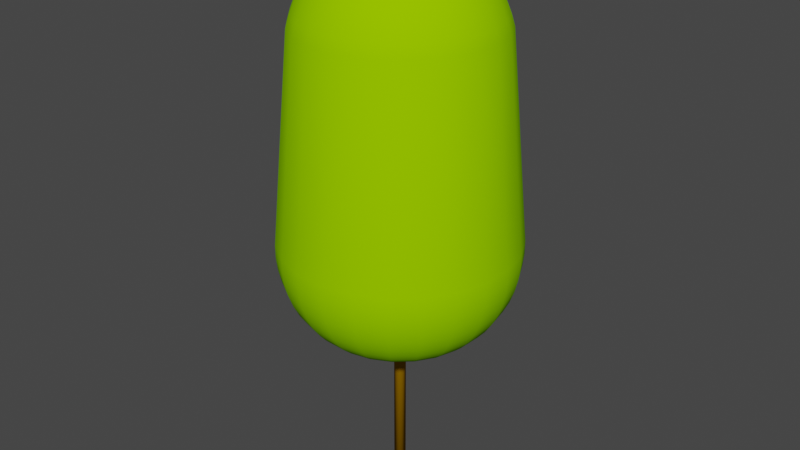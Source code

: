 # Source: HPS14m.blend  (saved by Blender 4.0.36; exported with 4.5.12 LTS)
import bpy
from mathutils import Matrix  # noqa: F401  (used for matrix-valued properties, if any)

bpy.ops.wm.read_factory_settings(use_empty=True)
scene = bpy.context.scene
scene.name = 'Scene'

# ---- collections
col_collection = bpy.data.collections.new('Collection'); scene.collection.children.link(col_collection)

# ---- materials (node trees are filled in below, after node groups)
mat_canopy = bpy.data.materials.new('Canopy')
mat_canopy.use_transparent_shadow = False
mat_canopy.diffuse_color = (0.2941, 0.6863, 0.0, 1.0)
mat_canopy.roughness = 1.0
mat_trunk = bpy.data.materials.new('Trunk')
mat_trunk.use_transparent_shadow = False
mat_trunk.diffuse_color = (0.3922, 0.1961, 0.0, 1.0)
mat_trunk.roughness = 1.0

# ---- material node trees
mat_canopy.use_nodes = True; mat_canopy.node_tree.nodes.clear()
_N = mat_canopy.node_tree.nodes; _L = mat_canopy.node_tree.links
n0 = _N.new('ShaderNodeBsdfPrincipled'); n0.name = 'Principled BSDF'; n0.location = (0, 300)
n0.inputs[0].default_value = (0.2941, 0.6863, 0.0, 1.0)
n0.inputs[2].default_value = 1.0
n0.inputs[3].default_value = 1.45
n0.inputs[13].default_value = 0.0
n1 = _N.new('ShaderNodeOutputMaterial'); n1.name = 'Material Output'; n1.location = (280, 300)
_L.new(n0.outputs[0], n1.inputs[0])
n1.is_active_output = True
mat_trunk.use_nodes = True; mat_trunk.node_tree.nodes.clear()
_N = mat_trunk.node_tree.nodes; _L = mat_trunk.node_tree.links
n0 = _N.new('ShaderNodeBsdfPrincipled'); n0.name = 'Principled BSDF'; n0.location = (0, 300)
n0.inputs[0].default_value = (0.3922, 0.1961, 0.0, 1.0)
n0.inputs[2].default_value = 1.0
n0.inputs[3].default_value = 1.45
n0.inputs[13].default_value = 0.0
n1 = _N.new('ShaderNodeOutputMaterial'); n1.name = 'Material Output'; n1.location = (280, 300)
_L.new(n0.outputs[0], n1.inputs[0])
n1.is_active_output = True

# ---- world
world_world = bpy.data.worlds.new('World'); scene.world = world_world
world_world.use_nodes = True; world_world.node_tree.nodes.clear()
_N = world_world.node_tree.nodes; _L = world_world.node_tree.links
n0 = _N.new('ShaderNodeOutputWorld'); n0.name = 'World Output'; n0.location = (300, 300)
n1 = _N.new('ShaderNodeBackground'); n1.name = 'Background'; n1.location = (10, 300)
n1.inputs[0].default_value = (0.05088, 0.05088, 0.05088, 1.0)
_L.new(n1.outputs[0], n0.inputs[0])
n0.is_active_output = True
world_world.color = (0.05088, 0.05088, 0.05088)
world_world.use_sun_shadow = False
world_world.sun_shadow_jitter_overblur = 0.0

# ---- meshes
me_hps14m = bpy.data.meshes.new('HPS14m')
me_hps14m.from_pydata([(-2.192, 1.873, 5.734), (-2.602, 1.242, 5.734), (-2.107, 1.801, 5.426), (-2.501, 1.194, 5.426), (-2.249, 1.922, 6.055), (-2.67, 1.274, 6.055), (-1.997, 1.707, 5.138), (-2.37, 1.132, 5.138), (-1.862, 1.592, 4.874), (-2.211, 1.055, 4.874), (-1.707, 1.459, 4.639), (-2.026, 0.9671, 4.639), (-1.532, 1.309, 4.436), (-1.818, 0.868, 4.436), (-1.341, 1.146, 4.27), (-1.592, 0.7598, 4.27), (-1.137, 0.9718, 4.142), (-1.35, 0.6444, 4.142), (-0.9241, 0.7898, 4.056), (-1.097, 0.5237, 4.056), (-0.7055, 0.6029, 4.012), (-0.8375, 0.3998, 4.012), (-0.5874, 0.502, 4.0), (-0.6973, 0.3329, 4.0), (-1.675, 2.439, 6.055), (-1.632, 2.377, 5.734), (-1.696, 2.47, 6.385), (-2.278, 1.947, 6.385), (-1.697, 2.47, 6.717), (-2.278, 1.947, 6.717), (-1.422, 2.07, 11.96), (-1.909, 1.632, 11.96), (-0.8376, 2.368, 11.96), (-0.9995, 2.825, 6.717), (-1.374, 2.0, 12.24), (-1.844, 1.576, 12.24), (-1.31, 1.908, 12.52), (-1.759, 1.504, 12.52), (-1.233, 1.795, 12.78), (-1.655, 1.415, 12.78), (-1.534, 1.311, 13.02), (-1.142, 1.663, 13.02), (-1.569, 2.285, 5.426), (-1.487, 2.165, 5.138), (-1.387, 2.02, 4.874), (-1.271, 1.851, 4.639), (-1.141, 1.661, 4.436), (-0.9985, 1.454, 4.27), (-0.8468, 1.233, 4.142), (-0.6882, 1.002, 4.056), (-0.5254, 0.765, 4.012), (-0.4374, 0.6369, 4.0), (-1.039, 1.513, 13.24), (-1.056, 1.538, 13.2), (-1.418, 1.212, 13.2), (-1.395, 1.192, 13.24), (-1.82, 0.8691, 13.02), (-1.684, 0.8037, 13.2), (-1.656, 0.7906, 13.24), (-0.9248, 1.347, 13.43), (-1.242, 1.061, 13.43), (-0.8009, 1.166, 13.6), (-1.075, 0.9191, 13.6), (-0.855, 1.245, 13.53), (-0.912, 1.328, 13.45), (-1.225, 1.047, 13.45), (-1.148, 0.9813, 13.53), (-0.6687, 0.9736, 13.74), (-0.8979, 0.7674, 13.74), (-0.5297, 0.7713, 13.85), (-0.7113, 0.6079, 13.85), (-0.3856, 0.5615, 13.93), (-0.5178, 0.4425, 13.93), (-0.238, 0.3466, 13.98), (-0.3196, 0.2732, 13.98), (-0.2136, 0.311, 13.99), (-0.08874, 0.1292, 14.0), (-0.2868, 0.2451, 13.99), (-0.1192, 0.1018, 14.0), (-0.1402, 0.3964, 13.98), (-0.2271, 0.6421, 13.93), (-0.312, 0.8821, 13.85), (-0.3939, 1.114, 13.74), (-0.4718, 1.334, 13.6), (-0.1258, 0.3557, 13.99), (-0.05227, 0.1478, 14.0), (-0.5037, 1.424, 13.53), (-0.5372, 1.519, 13.45), (-0.5448, 1.54, 13.43), (-0.612, 1.73, 13.24), (-0.6727, 1.902, 13.02), (-0.7262, 2.053, 12.78), (-0.7719, 2.182, 12.52), (-0.8091, 2.287, 12.24), (-0.9993, 2.825, 6.385), (-0.9866, 2.789, 6.055), (-0.9615, 2.718, 5.734), (-0.9244, 2.613, 5.426), (-0.876, 2.476, 5.138), (-0.8171, 2.31, 4.874), (-0.7487, 2.116, 4.639), (-0.6719, 1.899, 4.436), (-0.5882, 1.663, 4.27), (-0.4988, 1.41, 4.142), (-0.4054, 1.146, 4.056), (-0.3095, 0.8749, 4.012), (-0.2577, 0.7284, 4.0), (-0.6222, 1.759, 13.2), (-0.03285, 0.4192, 13.98), (-0.05321, 0.679, 13.93), (-0.0731, 0.9328, 13.85), (-0.09228, 1.178, 13.74), (-0.1105, 1.41, 13.6), (-0.02948, 0.3762, 13.99), (-0.01225, 0.1563, 14.0), (-0.118, 1.506, 13.53), (-0.1259, 1.606, 13.45), (-0.1276, 1.629, 13.43), (-0.1434, 1.83, 13.24), (-0.1576, 2.011, 13.02), (-0.1701, 2.171, 12.78), (-0.1808, 2.307, 12.52), (-0.1896, 2.419, 12.24), (-0.1962, 2.504, 11.96), (-0.2341, 2.988, 6.717), (-0.2341, 2.987, 6.385), (-0.2311, 2.949, 6.055), (-0.2252, 2.874, 5.734), (-0.2165, 2.763, 5.426), (-0.2052, 2.619, 5.138), (-2.704, 1.291, 6.385), (0.08874, -0.1292, 14.0), (0.05227, -0.1478, 14.0), (0.1192, -0.1018, 14.0), (0.1414, -0.06753, 14.0), (0.1541, -0.02862, 14.0), (0.1563, 0.01225, 14.0), (0.1478, 0.05227, 14.0), (0.1292, 0.08874, 14.0), (0.1018, 0.1192, 14.0), (0.06753, 0.1414, 14.0), (0.02862, 0.1541, 14.0), (-0.1414, 0.06753, 14.0), (-0.1541, 0.02862, 14.0), (-0.1563, -0.01225, 14.0), (-0.1478, -0.05227, 14.0), (-0.1292, -0.08874, 14.0), (-0.1018, -0.1192, 14.0), (-0.06753, -0.1414, 14.0), (-0.02862, -0.1541, 14.0), (0.01225, -0.1563, 14.0), (0.371, -0.06889, 13.99), (0.4134, -0.07676, 13.98), (0.4192, 0.03285, 13.98), (0.3762, 0.02948, 13.99), (0.2136, -0.311, 13.99), (0.238, -0.3466, 13.98), (0.3196, -0.2732, 13.98), (0.2868, -0.2451, 13.99), (0.3794, -0.1811, 13.98), (0.3405, -0.1626, 13.99), (0.3964, 0.1402, 13.98), (0.3557, 0.1258, 13.99), (0.3466, 0.238, 13.98), (0.311, 0.2136, 13.99), (-0.3762, -0.02948, 13.99), (-0.4192, -0.03285, 13.98), (-0.3964, -0.1402, 13.98), (-0.3557, -0.1258, 13.99), (-0.3466, -0.238, 13.98), (-0.311, -0.2136, 13.99), (-0.2732, -0.3196, 13.98), (-0.2451, -0.2868, 13.99), (-0.1811, -0.3794, 13.98), (-0.1626, -0.3405, 13.99), (0.1411, 0.7597, 4.0), (0.3329, 0.6973, 4.0), (0.502, 0.5874, 4.0), (0.6369, 0.4374, 4.0), (0.7284, 0.2577, 4.0), (0.7703, 0.06036, 4.0), (0.7597, -0.1411, 4.0), (0.6973, -0.3329, 4.0), (0.5874, -0.502, 4.0), (0.4374, -0.6369, 4.0), (0.2577, -0.7284, 4.0), (0.06036, -0.7703, 4.0), (-0.1411, -0.7597, 4.0), (-0.3329, -0.6973, 4.0), (-0.502, -0.5874, 4.0), (-0.6369, -0.4374, 4.0), (-0.7284, -0.2577, 4.0), (-0.7703, -0.06036, 4.0), (-0.7597, 0.1411, 4.0), (-0.06036, 0.7703, 4.0), (0.1694, 0.9124, 4.012), (-0.0725, 0.9252, 4.012), (0.2219, 1.195, 4.056), (-0.09497, 1.212, 4.056), (0.2731, 1.471, 4.142), (-0.1169, 1.491, 4.142), (0.322, 1.734, 4.27), (-0.1378, 1.758, 4.27), (-0.07676, -0.4134, 13.98), (-0.06889, -0.371, 13.99), (0.03285, -0.4192, 13.98), (0.02948, -0.3762, 13.99), (-0.9252, -0.0725, 4.012), (-0.9124, 0.1694, 4.012), (0.1626, 0.3405, 13.99), (0.1811, 0.3794, 13.98), (0.07676, 0.4134, 13.98), (0.06889, 0.371, 13.99), (0.2934, 0.6147, 13.93), (0.1243, 0.6697, 13.93), (0.4031, 0.8444, 13.85), (0.1708, 0.9199, 13.85), (0.5088, 1.066, 13.74), (0.2156, 1.161, 13.74), (0.6095, 1.277, 13.6), (0.2583, 1.391, 13.6), (0.6507, 1.363, 13.53), (0.694, 1.454, 13.45), (0.7037, 1.474, 13.43), (0.2982, 1.606, 13.43), (0.2941, 1.584, 13.45), (0.2757, 1.485, 13.53), (0.7906, 1.656, 13.24), (0.335, 1.804, 13.24), (1.047, 1.225, 13.45), (0.9813, 1.148, 13.53), (1.061, 1.242, 13.43), (0.9191, 1.075, 13.6), (1.328, 0.912, 13.45), (1.245, 0.855, 13.53), (1.347, 0.9248, 13.43), (1.166, 0.8009, 13.6), (1.334, 0.4718, 13.6), (1.424, 0.5037, 13.53), (1.519, 0.5372, 13.45), (1.54, 0.5448, 13.43), (1.606, 0.1259, 13.45), (1.506, 0.118, 13.53), (1.629, 0.1276, 13.43), (1.41, 0.1105, 13.6), (1.584, -0.2941, 13.45), (1.485, -0.2757, 13.53), (1.606, -0.2982, 13.43), (1.391, -0.2583, 13.6), (1.454, -0.694, 13.45), (1.363, -0.6507, 13.53), (1.474, -0.7037, 13.43), (1.277, -0.6095, 13.6), (1.225, -1.047, 13.45), (1.148, -0.9813, 13.53), (1.242, -1.061, 13.43), (1.075, -0.9191, 13.6), (0.912, -1.328, 13.45), (0.855, -1.245, 13.53), (0.9248, -1.347, 13.43), (0.8009, -1.166, 13.6), (0.8037, 1.684, 13.2), (0.8691, 1.82, 13.02), (0.3683, 1.983, 13.02), (0.3406, 1.834, 13.2), (0.9382, 1.965, 12.78), (0.3976, 2.141, 12.78), (0.9971, 2.089, 12.52), (0.4226, 2.276, 12.52), (1.045, 2.19, 12.24), (0.443, 2.385, 12.24), (1.082, 2.267, 11.96), (0.4585, 2.469, 11.96), (1.291, 2.705, 6.717), (0.5471, 2.947, 6.717), (1.291, 2.704, 6.385), (0.5471, 2.946, 6.385), (1.274, 2.67, 6.055), (0.5401, 2.909, 6.055), (-0.1458, 1.86, 13.2), (1.192, 1.395, 13.24), (1.212, 1.418, 13.2), (1.311, 1.534, 13.02), (1.513, 1.039, 13.24), (1.538, 1.056, 13.2), (1.663, 1.142, 13.02), (1.759, 0.6222, 13.2), (1.73, 0.612, 13.24), (1.902, 0.6727, 13.02), (1.83, 0.1434, 13.24), (1.86, 0.1458, 13.2), (2.011, 0.1576, 13.02), (1.804, -0.335, 13.24), (1.834, -0.3406, 13.2), (1.983, -0.3683, 13.02), (1.656, -0.7906, 13.24), (1.684, -0.8037, 13.2), (1.82, -0.8691, 13.02), (1.395, -1.192, 13.24), (1.418, -1.212, 13.2), (1.534, -1.311, 13.02), (1.039, -1.513, 13.24), (1.056, -1.538, 13.2), (1.142, -1.663, 13.02), (0.2451, 0.2868, 13.99), (0.2732, 0.3196, 13.98), (-0.371, 0.06889, 13.99), (-0.4134, 0.07676, 13.98), (-0.679, -0.05321, 13.93), (-0.6697, 0.1243, 13.93), (-0.9328, -0.0731, 13.85), (-0.9199, 0.1708, 13.85), (-1.178, -0.09228, 13.74), (-1.161, 0.2156, 13.74), (-1.41, -0.1105, 13.6), (-1.391, 0.2583, 13.6), (-1.485, 0.2757, 13.53), (-1.584, 0.2941, 13.45), (-1.606, 0.2982, 13.43), (-1.629, -0.1276, 13.43), (-1.606, -0.1259, 13.45), (-1.506, -0.118, 13.53), (-1.54, -0.5448, 13.43), (-1.519, -0.5372, 13.45), (-1.424, -0.5037, 13.53), (-1.334, -0.4718, 13.6), (-1.347, -0.9248, 13.43), (-1.328, -0.912, 13.45), (-1.245, -0.855, 13.53), (-1.166, -0.8009, 13.6), (-1.061, -1.242, 13.43), (-1.047, -1.225, 13.45), (-0.9813, -1.148, 13.53), (-0.9191, -1.075, 13.6), (-0.7037, -1.474, 13.43), (-0.694, -1.454, 13.45), (-0.6507, -1.363, 13.53), (-0.6095, -1.277, 13.6), (-0.2982, -1.606, 13.43), (-0.2941, -1.584, 13.45), (-0.2757, -1.485, 13.53), (-0.2583, -1.391, 13.6), (0.1276, -1.629, 13.43), (0.1259, -1.606, 13.45), (0.118, -1.506, 13.53), (0.1105, -1.41, 13.6), (-1.83, -0.1434, 13.24), (-1.804, 0.335, 13.24), (-1.86, -0.1458, 13.2), (-1.834, 0.3406, 13.2), (-1.983, 0.3683, 13.02), (-2.011, -0.1576, 13.02), (-2.171, -0.1701, 12.78), (-2.141, 0.3976, 12.78), (-1.73, -0.612, 13.24), (-1.902, -0.6727, 13.02), (-1.759, -0.6222, 13.2), (-1.513, -1.039, 13.24), (-1.663, -1.142, 13.02), (-1.538, -1.056, 13.2), (-1.192, -1.395, 13.24), (-1.311, -1.534, 13.02), (-1.212, -1.418, 13.2), (-0.7906, -1.656, 13.24), (-0.8691, -1.82, 13.02), (-0.8037, -1.684, 13.2), (-0.335, -1.804, 13.24), (-0.3683, -1.983, 13.02), (-0.3406, -1.834, 13.2), (0.1434, -1.83, 13.24), (0.1576, -2.011, 13.02), (0.1458, -1.86, 13.2), (-0.8444, 0.4031, 13.85), (-1.066, 0.5088, 13.74), (-1.212, -0.09497, 4.056), (-1.195, 0.2219, 4.056), (-1.491, -0.1169, 4.142), (-1.471, 0.2731, 4.142), (-1.758, -0.1378, 4.27), (-1.734, 0.322, 4.27), (-2.009, -0.1574, 4.436), (-1.981, 0.3678, 4.436), (-2.238, -0.1754, 4.639), (-2.207, 0.4098, 4.639), (-2.443, -0.1914, 4.874), (-2.409, 0.4473, 4.874), (-2.619, -0.2052, 5.138), (-2.583, 0.4795, 5.138), (-2.763, -0.2165, 5.426), (-2.725, 0.506, 5.426), (-2.874, -0.2252, 5.734), (-2.835, 0.5263, 5.734), (-2.949, -0.2311, 6.055), (-2.909, 0.5401, 6.055), (-2.987, -0.2341, 6.385), (-2.946, 0.5471, 6.385), (-2.988, -0.2341, 6.717), (-2.947, 0.5471, 6.717), (-2.504, -0.1962, 11.96), (-2.469, 0.4585, 11.96), (-2.419, -0.1896, 12.24), (-2.385, 0.443, 12.24), (-2.307, -0.1808, 12.52), (-2.276, 0.4226, 12.52), (-0.3794, 0.1811, 13.98), (-0.6147, 0.2934, 13.93), (-1.277, 0.6095, 13.6), (-2.705, 1.291, 6.717), (-0.3405, 0.1626, 13.99), (-1.363, 0.6507, 13.53), (-1.454, 0.694, 13.45), (-1.474, 0.7037, 13.43), (-1.965, 0.9382, 12.78), (-2.089, 0.9971, 12.52), (-2.19, 1.045, 12.24), (-2.267, 1.082, 11.96), (0.5263, 2.835, 5.734), (0.506, 2.725, 5.426), (0.0725, -0.9252, 4.012), (0.3095, -0.8749, 4.012), (0.09497, -1.212, 4.056), (0.4054, -1.146, 4.056), (0.1169, -1.491, 4.142), (0.4988, -1.41, 4.142), (0.1378, -1.758, 4.27), (0.5882, -1.663, 4.27), (0.1574, -2.009, 4.436), (0.6719, -1.899, 4.436), (0.1754, -2.238, 4.639), (0.7487, -2.116, 4.639), (0.1914, -2.443, 4.874), (0.8171, -2.31, 4.874), (0.2052, -2.619, 5.138), (0.876, -2.476, 5.138), (0.2165, -2.763, 5.426), (0.9244, -2.613, 5.426), (0.2252, -2.874, 5.734), (0.9615, -2.718, 5.734), (0.2311, -2.949, 6.055), (0.9866, -2.789, 6.055), (0.2341, -2.987, 6.385), (0.9993, -2.825, 6.385), (0.2341, -2.988, 6.717), (0.9995, -2.825, 6.717), (0.1962, -2.504, 11.96), (0.8376, -2.368, 11.96), (0.1896, -2.419, 12.24), (0.8091, -2.287, 12.24), (0.1808, -2.307, 12.52), (0.7719, -2.182, 12.52), (0.1701, -2.171, 12.78), (0.7262, -2.053, 12.78), (0.6727, -1.902, 13.02), (-0.1243, -0.6697, 13.93), (0.05321, -0.679, 13.93), (-0.1708, -0.9199, 13.85), (0.0731, -0.9328, 13.85), (-0.2156, -1.161, 13.74), (0.09228, -1.178, 13.74), (-0.3976, -2.141, 12.78), (-0.4226, -2.276, 12.52), (-0.443, -2.385, 12.24), (-0.4585, -2.469, 11.96), (-0.5471, -2.947, 6.717), (-0.5471, -2.946, 6.385), (-0.5401, -2.909, 6.055), (-0.5263, -2.835, 5.734), (-0.506, -2.725, 5.426), (-0.4795, -2.583, 5.138), (-0.4473, -2.409, 4.874), (-0.4098, -2.207, 4.639), (-0.3678, -1.981, 4.436), (-0.322, -1.734, 4.27), (-0.2731, -1.471, 4.142), (-0.2219, -1.195, 4.056), (-0.1694, -0.9124, 4.012), (-0.2934, -0.6147, 13.93), (-0.4031, -0.8444, 13.85), (-0.5088, -1.066, 13.74), (-0.9382, -1.965, 12.78), (-0.9971, -2.089, 12.52), (-1.045, -2.19, 12.24), (-1.082, -2.267, 11.96), (-1.291, -2.705, 6.717), (-1.291, -2.704, 6.385), (-1.274, -2.67, 6.055), (-1.242, -2.602, 5.734), (-1.194, -2.501, 5.426), (-1.132, -2.37, 5.138), (-1.055, -2.211, 4.874), (-0.9671, -2.026, 4.639), (-0.868, -1.818, 4.436), (-0.7598, -1.592, 4.27), (-0.6444, -1.35, 4.142), (-0.5237, -1.097, 4.056), (-0.1914, 2.443, 4.874), (-0.1754, 2.238, 4.639), (-0.1574, 2.009, 4.436), (0.612, -1.73, 13.24), (0.6222, -1.759, 13.2), (0.7598, 1.592, 4.27), (0.6444, 1.35, 4.142), (0.868, 1.818, 4.436), (0.3678, 1.981, 4.436), (0.9671, 2.026, 4.639), (0.4098, 2.207, 4.639), (1.055, 2.211, 4.874), (0.4473, 2.409, 4.874), (0.5237, 1.097, 4.056), (0.3998, 0.8375, 4.012), (0.5448, -1.54, 13.43), (0.3939, -1.114, 13.74), (0.4718, -1.334, 13.6), (0.312, -0.8821, 13.85), (0.2271, -0.6421, 13.93), (0.1402, -0.3964, 13.98), (0.5254, -0.765, 4.012), (0.6882, -1.002, 4.056), (0.8468, -1.233, 4.142), (0.9985, -1.454, 4.27), (1.141, -1.661, 4.436), (1.271, -1.851, 4.639), (1.387, -2.02, 4.874), (1.487, -2.165, 5.138), (1.569, -2.285, 5.426), (1.632, -2.377, 5.734), (1.675, -2.439, 6.055), (1.696, -2.47, 6.385), (1.697, -2.47, 6.717), (1.422, -2.07, 11.96), (1.374, -2.0, 12.24), (1.31, -1.908, 12.52), (1.233, -1.795, 12.78), (0.6687, -0.9736, 13.74), (0.5297, -0.7713, 13.85), (0.3856, -0.5615, 13.93), (0.7055, -0.6029, 4.012), (0.9241, -0.7898, 4.056), (1.137, -0.9718, 4.142), (1.341, -1.146, 4.27), (1.532, -1.309, 4.436), (1.707, -1.459, 4.639), (1.862, -1.592, 4.874), (1.997, -1.707, 5.138), (2.107, -1.801, 5.426), (2.192, -1.873, 5.734), (2.249, -1.922, 6.055), (2.278, -1.947, 6.385), (2.278, -1.947, 6.717), (1.909, -1.632, 11.96), (1.844, -1.576, 12.24), (1.759, -1.504, 12.52), (1.655, -1.415, 12.78), (0.8979, -0.7674, 13.74), (0.7113, -0.6079, 13.85), (0.5178, -0.4425, 13.93), (0.8375, -0.3998, 4.012), (1.097, -0.5237, 4.056), (1.35, -0.6444, 4.142), (1.592, -0.7598, 4.27), (1.818, -0.868, 4.436), (2.026, -0.9671, 4.639), (2.211, -1.055, 4.874), (2.37, -1.132, 5.138), (2.501, -1.194, 5.426), (2.602, -1.242, 5.734), (2.67, -1.274, 6.055), (2.704, -1.291, 6.385), (2.705, -1.291, 6.717), (2.267, -1.082, 11.96), (2.19, -1.045, 12.24), (1.965, -0.9382, 12.78), (2.089, -0.9971, 12.52), (1.066, -0.5088, 13.74), (0.8444, -0.4031, 13.85), (0.6147, -0.2934, 13.93), (0.9124, -0.1694, 4.012), (1.195, -0.2219, 4.056), (1.471, -0.2731, 4.142), (1.734, -0.322, 4.27), (1.981, -0.3678, 4.436), (2.207, -0.4098, 4.639), (2.409, -0.4473, 4.874), (2.583, -0.4795, 5.138), (2.725, -0.506, 5.426), (2.835, -0.5263, 5.734), (2.909, -0.5401, 6.055), (2.946, -0.5471, 6.385), (2.947, -0.5471, 6.717), (2.469, -0.4585, 11.96), (2.385, -0.443, 12.24), (2.276, -0.4226, 12.52), (2.141, -0.3976, 12.78), (1.161, -0.2156, 13.74), (0.9199, -0.1708, 13.85), (0.6697, -0.1243, 13.93), (0.9252, 0.0725, 4.012), (1.212, 0.09497, 4.056), (1.491, 0.1169, 4.142), (1.758, 0.1378, 4.27), (2.009, 0.1574, 4.436), (2.443, 0.1914, 4.874), (2.238, 0.1754, 4.639), (2.619, 0.2052, 5.138), (2.763, 0.2165, 5.426), (2.874, 0.2252, 5.734), (2.949, 0.2311, 6.055), (2.987, 0.2341, 6.385), (2.988, 0.2341, 6.717), (2.504, 0.1962, 11.96), (2.419, 0.1896, 12.24), (2.307, 0.1808, 12.52), (2.171, 0.1701, 12.78), (1.178, 0.09228, 13.74), (0.9328, 0.0731, 13.85), (0.679, 0.05321, 13.93), (0.8749, 0.3095, 4.012), (1.146, 0.4054, 4.056), (1.41, 0.4988, 4.142), (1.663, 0.5882, 4.27), (1.899, 0.6719, 4.436), (2.116, 0.7487, 4.639), (2.31, 0.8171, 4.874), (2.476, 0.876, 5.138), (2.789, 0.9866, 6.055), (2.718, 0.9615, 5.734), (2.825, 0.9995, 6.717), (2.825, 0.9993, 6.385), (2.287, 0.8091, 12.24), (2.368, 0.8376, 11.96), (2.053, 0.7262, 12.78), (2.182, 0.7719, 12.52), (1.114, 0.3939, 13.74), (0.8821, 0.312, 13.85), (0.6421, 0.2271, 13.93), (0.765, 0.5254, 4.012), (1.233, 0.8468, 4.142), (1.002, 0.6882, 4.056), (1.454, 0.9985, 4.27), (1.661, 1.141, 4.436), (1.851, 1.271, 4.639), (2.02, 1.387, 4.874), (2.165, 1.487, 5.138), (2.613, 0.9244, 5.426), (2.285, 1.569, 5.426), (2.377, 1.632, 5.734), (1.801, 2.107, 5.426), (1.707, 1.997, 5.138), (1.592, 1.862, 4.874), (1.459, 1.707, 4.639), (1.309, 1.532, 4.436), (1.146, 1.341, 4.27), (0.9718, 1.137, 4.142), (0.7898, 0.9241, 4.056), (0.6029, 0.7055, 4.012), (0.5615, 0.3856, 13.93), (0.7713, 0.5297, 13.85), (0.9736, 0.6687, 13.74), (1.795, 1.233, 12.78), (1.908, 1.31, 12.52), (1.415, 1.655, 12.78), (1.504, 1.759, 12.52), (2.0, 1.374, 12.24), (1.576, 1.844, 12.24), (2.07, 1.422, 11.96), (1.632, 1.909, 11.96), (2.47, 1.697, 6.717), (1.947, 2.278, 6.717), (2.47, 1.696, 6.385), (0.1258, -0.3557, 13.99), (0.5372, -1.519, 13.45), (0.5037, -1.424, 13.53), (0.7674, 0.8979, 13.74), (0.6079, 0.7113, 13.85), (0.4425, 0.5178, 13.93), (1.132, 2.37, 5.138), (1.194, 2.501, 5.426), (1.873, 2.192, 5.734), (1.242, 2.602, 5.734), (1.922, 2.249, 6.055), (1.947, 2.278, 6.385), (0.4795, 2.583, 5.138), (-0.8749, -0.3095, 4.012), (-1.146, -0.4054, 4.056), (-1.41, -0.4988, 4.142), (-1.663, -0.5882, 4.27), (-1.899, -0.6719, 4.436), (-2.116, -0.7487, 4.639), (-2.31, -0.8171, 4.874), (-2.476, -0.876, 5.138), (-2.613, -0.9244, 5.426), (-2.718, -0.9615, 5.734), (-2.789, -0.9866, 6.055), (-2.825, -0.9993, 6.385), (-2.825, -0.9995, 6.717), (-2.368, -0.8376, 11.96), (2.439, 1.675, 6.055), (-2.287, -0.8091, 12.24), (-2.182, -0.7719, 12.52), (-2.053, -0.7262, 12.78), (-1.114, -0.3939, 13.74), (-0.8821, -0.312, 13.85), (-0.6421, -0.2271, 13.93), (-0.765, -0.5254, 4.012), (-1.002, -0.6882, 4.056), (-1.233, -0.8468, 4.142), (-1.454, -0.9985, 4.27), (-1.661, -1.141, 4.436), (-1.851, -1.271, 4.639), (-2.02, -1.387, 4.874), (-2.165, -1.487, 5.138), (-2.285, -1.569, 5.426), (-2.377, -1.632, 5.734), (-2.439, -1.675, 6.055), (-2.47, -1.696, 6.385), (-2.47, -1.697, 6.717), (-2.07, -1.422, 11.96), (-2.0, -1.374, 12.24), (-1.908, -1.31, 12.52), (-1.795, -1.233, 12.78), (-0.9736, -0.6687, 13.74), (-0.7713, -0.5297, 13.85), (-0.5615, -0.3856, 13.93), (-0.6029, -0.7055, 4.012), (-0.7898, -0.9241, 4.056), (-0.9718, -1.137, 4.142), (-1.146, -1.341, 4.27), (-1.309, -1.532, 4.436), (-1.459, -1.707, 4.639), (-1.592, -1.862, 4.874), (-1.707, -1.997, 5.138), (-1.801, -2.107, 5.426), (-1.873, -2.192, 5.734), (-1.922, -2.249, 6.055), (-1.947, -2.278, 6.385), (-1.947, -2.278, 6.717), (-1.632, -1.909, 11.96), (-1.576, -1.844, 12.24), (-1.504, -1.759, 12.52), (-1.415, -1.655, 12.78), (-0.7674, -0.8979, 13.74), (-0.6079, -0.7113, 13.85), (-0.4425, -0.5178, 13.93), (-0.3998, -0.8375, 4.012), (-0.1475, 0.02738, 13.9), (-0.1354, 0.06462, 13.9), (-0.1489, 1.124e-08, 13.9), (-0.1495, -0.01172, 13.9), (-0.1414, -0.05002, 13.9), (-0.1236, -0.08492, 13.9), (-0.09746, -0.114, 13.9), (-0.06462, -0.1354, 13.9), (-0.02738, -0.1475, 13.9), (0.01172, -0.1495, 13.9), (0.05002, -0.1414, 13.9), (0.08492, -0.1236, 13.9), (0.114, -0.09746, 13.9), (0.1354, -0.06462, 13.9), (0.1475, -0.02738, 13.9), (0.1489, -1.124e-08, 13.9), (0.1495, 0.01172, 13.9), (0.1414, 0.05002, 13.9), (0.1236, 0.08492, 13.9), (0.09746, 0.114, 13.9), (0.06462, 0.1354, 13.9), (0.02738, 0.1475, 13.9), (-0.01172, 0.1495, 13.9), (-0.05002, 0.1414, 13.9), (-0.08492, 0.1236, 13.9), (-0.114, 0.09746, 13.9), (0.09746, 0.114, 0.0), (0.1236, 0.08492, 0.0), (-0.1489, 1.124e-08, 0.0), (-0.1495, -0.01172, 0.0), (-0.1475, 0.02738, 0.0), (-0.1354, 0.06462, 0.0), (-0.114, 0.09746, 0.0), (-0.08492, 0.1236, 0.0), (-0.05002, 0.1414, 0.0), (-0.01172, 0.1495, 0.0), (0.02738, 0.1475, 0.0), (0.06462, 0.1354, 0.0), (0.1414, 0.05002, 0.0), (0.1495, 0.01172, 0.0), (0.1489, -1.124e-08, 0.0), (0.1475, -0.02738, 0.0), (0.1354, -0.06462, 0.0), (0.114, -0.09746, 0.0), (0.08492, -0.1236, 0.0), (0.05002, -0.1414, 0.0), (0.01172, -0.1495, 0.0), (-0.02738, -0.1475, 0.0), (-0.06462, -0.1354, 0.0), (-0.09746, -0.114, 0.0), (-0.1236, -0.08492, 0.0), (-0.1414, -0.05002, 0.0)], [], [(0, 3, 1), (2, 3, 0), (4, 1, 5), (0, 1, 4), (2, 7, 3), (6, 7, 2), (6, 8, 9), (6, 9, 7), (11, 9, 8), (11, 8, 10), (13, 11, 10), (13, 10, 12), (15, 13, 12), (15, 12, 14), (17, 15, 14), (17, 14, 16), (19, 17, 16), (19, 16, 18), (21, 19, 18), (21, 18, 20), (23, 21, 20), (23, 20, 22), (4, 24, 25), (4, 25, 0), (27, 26, 24), (27, 24, 4), (27, 28, 26), (29, 28, 27), (30, 28, 29), (31, 30, 29), (30, 32, 33), (30, 33, 28), (31, 34, 30), (35, 34, 31), (35, 36, 34), (37, 36, 35), (37, 38, 36), (39, 38, 37), (39, 41, 38), (40, 41, 39), (0, 25, 42), (0, 42, 2), (2, 42, 43), (2, 43, 6), (6, 43, 44), (6, 44, 8), (8, 44, 45), (10, 8, 45), (10, 45, 46), (12, 10, 46), (12, 46, 47), (14, 12, 47), (14, 47, 48), (14, 48, 16), (16, 48, 49), (16, 49, 18), (18, 49, 50), (18, 50, 20), (20, 50, 51), (20, 51, 22), (54, 52, 53), (54, 55, 52), (40, 53, 41), (40, 54, 53), (40, 56, 57), (54, 57, 58), (54, 40, 57), (55, 54, 58), (55, 60, 59), (55, 59, 52), (66, 62, 61), (66, 61, 63), (65, 63, 64), (65, 64, 59), (65, 66, 63), (60, 65, 59), (62, 68, 67), (62, 67, 61), (68, 70, 69), (68, 69, 67), (70, 72, 71), (70, 71, 69), (72, 74, 73), (72, 73, 71), (77, 76, 75), (77, 78, 76), (73, 77, 75), (74, 77, 73), (80, 73, 79), (71, 73, 80), (81, 71, 80), (69, 71, 81), (82, 69, 81), (67, 69, 82), (83, 67, 82), (61, 67, 83), (84, 76, 85), (75, 76, 84), (79, 75, 84), (73, 75, 79), (61, 83, 86), (63, 86, 87), (63, 61, 86), (64, 63, 87), (59, 87, 88), (59, 64, 87), (89, 59, 88), (52, 59, 89), (91, 38, 41), (90, 91, 41), (92, 36, 38), (91, 92, 38), (36, 92, 93), (36, 93, 34), (34, 93, 32), (34, 32, 30), (28, 33, 94), (28, 94, 26), (24, 94, 95), (26, 94, 24), (25, 95, 96), (24, 95, 25), (42, 96, 97), (25, 96, 42), (97, 98, 43), (97, 43, 42), (98, 99, 44), (98, 44, 43), (99, 100, 45), (99, 45, 44), (46, 45, 100), (46, 100, 101), (47, 46, 101), (47, 101, 102), (48, 47, 102), (48, 102, 103), (49, 48, 103), (49, 103, 104), (50, 49, 104), (50, 104, 105), (51, 50, 105), (51, 105, 106), (90, 41, 53), (107, 90, 53), (89, 53, 52), (89, 107, 53), (80, 79, 108), (80, 108, 109), (81, 80, 109), (81, 109, 110), (82, 81, 110), (82, 110, 111), (83, 82, 111), (83, 111, 112), (84, 114, 113), (84, 113, 108), (84, 85, 114), (79, 84, 108), (83, 112, 115), (86, 83, 115), (87, 115, 116), (87, 86, 115), (88, 116, 117), (88, 87, 116), (89, 88, 117), (89, 117, 118), (119, 120, 91), (119, 91, 90), (120, 121, 92), (120, 92, 91), (121, 122, 93), (121, 93, 92), (122, 123, 32), (122, 32, 93), (123, 124, 33), (32, 123, 33), (33, 124, 125), (33, 125, 94), (95, 125, 126), (94, 125, 95), (127, 96, 95), (126, 127, 95), (128, 97, 96), (127, 128, 96), (129, 98, 97), (128, 129, 97), (27, 5, 130), (4, 5, 27), (134, 131, 133), (150, 132, 131), (150, 131, 134), (137, 135, 136), (146, 134, 135), (146, 147, 148), (146, 148, 149), (146, 149, 150), (146, 150, 134), (145, 146, 135), (141, 137, 138), (141, 138, 139), (141, 139, 140), (141, 135, 137), (143, 144, 145), (85, 141, 114), (78, 85, 76), (78, 142, 143), (78, 145, 135), (78, 135, 141), (78, 143, 145), (78, 141, 85), (151, 152, 153), (151, 153, 154), (136, 151, 154), (135, 151, 136), (158, 156, 157), (155, 156, 158), (133, 155, 158), (131, 155, 133), (158, 157, 159), (158, 159, 160), (133, 160, 134), (133, 158, 160), (160, 159, 152), (160, 152, 151), (135, 160, 151), (134, 160, 135), (153, 161, 162), (154, 153, 162), (136, 162, 137), (136, 154, 162), (162, 161, 163), (162, 163, 164), (138, 162, 164), (137, 162, 138), (168, 145, 144), (168, 144, 165), (167, 165, 166), (167, 168, 165), (168, 146, 145), (170, 146, 168), (167, 170, 168), (169, 170, 167), (170, 147, 146), (172, 147, 170), (169, 172, 170), (171, 172, 169), (171, 173, 174), (172, 171, 174), (147, 174, 148), (147, 172, 174), (179, 177, 178), (175, 176, 177), (180, 177, 179), (180, 175, 177), (106, 194, 175), (182, 180, 181), (22, 51, 106), (22, 106, 175), (184, 182, 183), (184, 22, 175), (184, 175, 180), (184, 180, 182), (193, 23, 22), (186, 184, 185), (191, 192, 193), (188, 186, 187), (190, 22, 184), (190, 184, 186), (190, 193, 22), (190, 191, 193), (190, 186, 188), (189, 190, 188), (194, 196, 195), (194, 195, 175), (196, 198, 197), (196, 197, 195), (198, 200, 199), (198, 199, 197), (200, 202, 201), (200, 201, 199), (173, 203, 204), (174, 173, 204), (149, 174, 204), (148, 174, 149), (203, 205, 206), (204, 203, 206), (149, 206, 150), (149, 204, 206), (192, 207, 208), (192, 208, 193), (209, 141, 140), (212, 141, 209), (211, 209, 210), (211, 212, 209), (214, 211, 210), (214, 210, 213), (216, 214, 213), (216, 213, 215), (218, 216, 215), (218, 215, 217), (220, 218, 217), (220, 217, 219), (226, 220, 219), (226, 219, 221), (225, 221, 222), (225, 222, 223), (225, 226, 221), (224, 225, 223), (228, 224, 223), (228, 223, 227), (219, 232, 230), (221, 219, 230), (222, 230, 229), (222, 229, 231), (222, 221, 230), (223, 222, 231), (235, 231, 229), (233, 235, 229), (234, 229, 230), (234, 233, 229), (236, 230, 232), (236, 234, 230), (240, 235, 233), (239, 240, 233), (238, 233, 234), (238, 234, 236), (238, 239, 233), (237, 238, 236), (243, 240, 239), (241, 239, 238), (241, 243, 239), (242, 238, 237), (242, 241, 238), (244, 242, 237), (245, 247, 243), (245, 243, 241), (246, 241, 242), (246, 245, 241), (248, 242, 244), (248, 246, 242), (249, 251, 247), (249, 247, 245), (249, 245, 246), (250, 246, 248), (250, 249, 246), (252, 250, 248), (253, 255, 251), (253, 251, 249), (254, 249, 250), (254, 253, 249), (256, 250, 252), (256, 254, 250), (259, 255, 253), (257, 259, 253), (254, 257, 253), (258, 257, 254), (256, 258, 254), (260, 258, 256), (261, 262, 263), (261, 263, 264), (261, 264, 228), (227, 261, 228), (262, 265, 266), (262, 266, 263), (265, 267, 268), (265, 268, 266), (269, 270, 268), (267, 269, 268), (272, 269, 271), (270, 269, 272), (271, 273, 274), (272, 271, 274), (276, 273, 275), (274, 273, 276), (276, 275, 277), (276, 277, 278), (264, 263, 119), (264, 119, 279), (264, 279, 118), (228, 264, 118), (282, 262, 261), (281, 261, 227), (281, 282, 261), (280, 281, 227), (284, 285, 282), (284, 282, 281), (283, 281, 280), (283, 284, 281), (283, 287, 286), (284, 283, 286), (285, 286, 288), (285, 284, 286), (287, 289, 290), (286, 290, 291), (286, 287, 290), (288, 286, 291), (290, 289, 292), (290, 292, 293), (291, 293, 294), (291, 290, 293), (293, 292, 295), (293, 295, 296), (293, 296, 297), (294, 293, 297), (296, 295, 298), (296, 298, 299), (297, 299, 300), (297, 296, 299), (299, 303, 300), (302, 299, 298), (302, 303, 299), (301, 302, 298), (140, 139, 304), (209, 140, 304), (210, 304, 305), (210, 209, 304), (165, 144, 143), (165, 143, 306), (166, 306, 307), (166, 165, 306), (309, 166, 307), (308, 166, 309), (310, 308, 309), (310, 309, 311), (310, 311, 313), (312, 310, 313), (312, 313, 315), (314, 312, 315), (314, 315, 316), (321, 316, 317), (321, 314, 316), (320, 321, 317), (319, 317, 318), (319, 320, 317), (324, 325, 314), (324, 314, 321), (323, 321, 320), (323, 324, 321), (322, 320, 319), (322, 323, 320), (329, 325, 324), (328, 329, 324), (327, 324, 323), (327, 323, 322), (327, 328, 324), (326, 327, 322), (328, 333, 329), (332, 333, 328), (327, 332, 328), (331, 327, 326), (331, 332, 327), (330, 331, 326), (331, 330, 334), (331, 334, 335), (332, 335, 336), (332, 336, 337), (332, 331, 335), (333, 332, 337), (335, 334, 338), (335, 338, 339), (336, 339, 340), (336, 340, 341), (336, 335, 339), (337, 336, 341), (338, 342, 343), (339, 338, 343), (340, 343, 344), (340, 339, 343), (341, 344, 345), (341, 340, 344), (319, 318, 347), (346, 319, 347), (350, 351, 348), (349, 348, 346), (349, 350, 348), (347, 349, 346), (353, 352, 351), (350, 353, 351), (348, 351, 355), (348, 355, 356), (346, 356, 354), (346, 348, 356), (355, 358, 359), (356, 359, 357), (356, 355, 359), (354, 356, 357), (360, 357, 359), (362, 360, 359), (358, 362, 359), (361, 362, 358), (363, 360, 362), (365, 363, 362), (364, 362, 361), (364, 365, 362), (366, 363, 365), (368, 366, 365), (367, 365, 364), (367, 368, 365), (369, 366, 368), (371, 369, 368), (370, 368, 367), (370, 371, 368), (311, 372, 373), (313, 311, 373), (207, 374, 375), (207, 375, 208), (376, 377, 375), (374, 376, 375), (378, 379, 377), (376, 378, 377), (378, 380, 381), (378, 381, 379), (380, 382, 383), (380, 383, 381), (385, 382, 384), (385, 383, 382), (387, 384, 386), (387, 385, 384), (389, 386, 388), (389, 387, 386), (391, 388, 390), (391, 389, 388), (393, 390, 392), (393, 391, 390), (393, 392, 394), (395, 393, 394), (395, 394, 396), (395, 396, 397), (398, 397, 396), (399, 397, 398), (399, 398, 400), (401, 399, 400), (401, 400, 402), (403, 401, 402), (307, 404, 405), (309, 307, 405), (309, 405, 372), (311, 309, 372), (313, 373, 406), (315, 313, 406), (130, 397, 407), (130, 395, 397), (408, 143, 142), (306, 408, 404), (306, 143, 408), (307, 306, 404), (315, 406, 409), (316, 409, 410), (316, 315, 409), (317, 316, 410), (318, 410, 411), (318, 317, 410), (318, 411, 58), (347, 318, 58), (412, 353, 350), (56, 412, 350), (413, 403, 353), (412, 413, 353), (413, 414, 401), (413, 401, 403), (415, 401, 414), (415, 399, 401), (397, 399, 415), (407, 397, 415), (130, 393, 395), (5, 393, 130), (1, 393, 5), (1, 391, 393), (1, 3, 389), (1, 389, 391), (7, 387, 389), (3, 7, 389), (7, 9, 385), (7, 385, 387), (9, 11, 383), (9, 383, 385), (381, 383, 11), (381, 11, 13), (379, 381, 13), (379, 13, 15), (377, 379, 15), (377, 15, 17), (375, 377, 17), (375, 17, 19), (208, 375, 19), (208, 19, 21), (23, 208, 21), (193, 208, 23), (57, 56, 350), (57, 350, 349), (57, 349, 347), (58, 57, 347), (404, 74, 72), (405, 404, 72), (405, 72, 70), (372, 405, 70), (372, 70, 68), (373, 372, 68), (373, 68, 62), (406, 373, 62), (142, 78, 77), (408, 77, 74), (408, 142, 77), (404, 408, 74), (406, 62, 66), (409, 66, 65), (409, 406, 66), (410, 65, 60), (410, 409, 65), (411, 410, 60), (411, 60, 55), (58, 411, 55), (39, 412, 56), (40, 39, 56), (37, 412, 39), (37, 413, 412), (35, 413, 37), (35, 414, 413), (31, 414, 35), (31, 415, 414), (29, 415, 31), (29, 407, 415), (27, 407, 29), (27, 130, 407), (123, 274, 124), (272, 274, 123), (125, 274, 276), (124, 274, 125), (278, 416, 127), (278, 127, 126), (416, 417, 128), (416, 128, 127), (278, 126, 125), (276, 278, 125), (418, 186, 185), (418, 185, 419), (420, 418, 419), (420, 419, 421), (422, 420, 421), (422, 421, 423), (424, 422, 423), (424, 423, 425), (426, 424, 425), (426, 425, 427), (428, 426, 427), (428, 427, 429), (429, 431, 430), (429, 430, 428), (431, 433, 432), (431, 432, 430), (435, 434, 432), (433, 435, 432), (435, 437, 436), (435, 436, 434), (437, 439, 438), (437, 438, 436), (439, 440, 438), (441, 440, 439), (441, 442, 440), (443, 442, 441), (445, 444, 442), (445, 442, 443), (447, 446, 444), (445, 447, 444), (449, 448, 446), (447, 449, 446), (451, 450, 448), (449, 451, 448), (452, 370, 450), (451, 452, 450), (203, 453, 454), (203, 454, 205), (453, 455, 456), (453, 456, 454), (455, 457, 458), (455, 458, 456), (457, 341, 345), (457, 345, 458), (338, 366, 369), (338, 369, 342), (370, 367, 459), (450, 370, 459), (450, 459, 460), (448, 450, 460), (446, 448, 460), (446, 460, 461), (446, 461, 462), (444, 446, 462), (442, 444, 462), (442, 462, 463), (442, 463, 464), (442, 464, 440), (438, 440, 464), (438, 464, 465), (438, 465, 466), (436, 438, 466), (434, 436, 466), (434, 466, 467), (434, 467, 468), (432, 434, 468), (430, 432, 468), (430, 468, 469), (430, 469, 470), (428, 430, 470), (471, 426, 428), (470, 471, 428), (472, 424, 426), (471, 472, 426), (473, 422, 424), (472, 473, 424), (474, 420, 422), (473, 474, 422), (420, 475, 418), (474, 475, 420), (475, 187, 186), (475, 186, 418), (173, 476, 453), (173, 453, 203), (476, 477, 455), (476, 455, 453), (478, 457, 455), (477, 478, 455), (478, 337, 341), (478, 341, 457), (334, 363, 366), (334, 366, 338), (367, 364, 479), (459, 367, 479), (459, 479, 480), (460, 459, 480), (461, 460, 480), (461, 480, 481), (461, 481, 482), (461, 482, 462), (482, 483, 463), (462, 482, 463), (463, 483, 484), (463, 484, 464), (465, 484, 485), (464, 484, 465), (465, 485, 486), (465, 486, 466), (467, 466, 486), (467, 486, 487), (467, 487, 488), (468, 467, 488), (469, 468, 488), (469, 488, 489), (469, 489, 490), (470, 469, 490), (491, 471, 470), (490, 491, 470), (471, 492, 472), (491, 492, 471), (492, 493, 473), (492, 473, 472), (473, 494, 474), (493, 494, 473), (495, 99, 98), (129, 495, 98), (496, 100, 99), (495, 496, 99), (100, 496, 497), (101, 100, 497), (101, 497, 202), (102, 101, 202), (102, 202, 200), (103, 102, 200), (103, 200, 198), (104, 103, 198), (105, 104, 198), (105, 198, 196), (105, 196, 194), (106, 105, 194), (164, 163, 305), (164, 305, 304), (139, 164, 304), (138, 164, 139), (279, 119, 90), (279, 90, 107), (279, 107, 89), (118, 279, 89), (214, 108, 211), (109, 108, 214), (110, 109, 214), (110, 214, 216), (110, 216, 218), (111, 110, 218), (111, 218, 220), (112, 111, 220), (212, 114, 141), (113, 114, 212), (108, 212, 211), (108, 113, 212), (112, 220, 226), (115, 112, 226), (116, 226, 225), (116, 225, 224), (116, 115, 226), (117, 116, 224), (117, 224, 228), (118, 117, 228), (498, 369, 371), (499, 371, 370), (499, 498, 371), (452, 499, 370), (501, 201, 500), (199, 201, 501), (500, 503, 502), (201, 503, 500), (505, 504, 502), (503, 505, 502), (504, 505, 507), (506, 504, 507), (508, 199, 501), (197, 199, 508), (509, 197, 508), (195, 197, 509), (176, 195, 509), (175, 195, 176), (369, 498, 510), (342, 369, 510), (511, 345, 512), (458, 345, 511), (513, 458, 511), (456, 458, 513), (514, 456, 513), (454, 456, 514), (515, 454, 514), (205, 454, 515), (185, 184, 516), (419, 185, 516), (419, 516, 517), (421, 419, 517), (421, 517, 518), (423, 421, 518), (423, 518, 519), (425, 423, 519), (425, 519, 520), (427, 425, 520), (427, 520, 521), (429, 427, 521), (522, 431, 429), (521, 522, 429), (523, 433, 431), (522, 523, 431), (524, 435, 433), (523, 524, 433), (525, 437, 435), (525, 435, 524), (526, 439, 437), (526, 437, 525), (527, 441, 439), (527, 439, 526), (527, 443, 441), (528, 443, 527), (445, 443, 528), (529, 445, 528), (529, 447, 445), (530, 447, 529), (530, 449, 447), (531, 449, 530), (531, 532, 451), (531, 451, 449), (532, 303, 452), (532, 452, 451), (510, 498, 301), (510, 301, 259), (511, 512, 260), (511, 260, 533), (513, 511, 533), (513, 533, 534), (514, 513, 534), (514, 534, 535), (515, 514, 535), (515, 535, 156), (516, 184, 183), (516, 183, 536), (517, 516, 536), (517, 536, 537), (518, 517, 537), (518, 537, 538), (519, 518, 538), (519, 538, 539), (520, 519, 539), (520, 539, 540), (521, 520, 540), (521, 540, 541), (522, 521, 541), (522, 541, 542), (542, 523, 522), (543, 523, 542), (543, 524, 523), (544, 524, 543), (544, 525, 524), (545, 525, 544), (545, 526, 525), (546, 526, 545), (546, 527, 526), (547, 527, 546), (547, 528, 527), (548, 528, 547), (549, 529, 528), (549, 528, 548), (550, 530, 529), (550, 529, 549), (551, 531, 530), (551, 530, 550), (552, 532, 531), (552, 531, 551), (300, 303, 532), (300, 532, 552), (255, 301, 298), (259, 301, 255), (553, 260, 256), (533, 260, 553), (554, 533, 553), (534, 533, 554), (555, 534, 554), (535, 534, 555), (157, 535, 555), (156, 535, 157), (556, 183, 182), (536, 183, 556), (557, 536, 556), (537, 536, 557), (558, 537, 557), (538, 537, 558), (559, 538, 558), (539, 538, 559), (560, 539, 559), (540, 539, 560), (561, 540, 560), (541, 540, 561), (562, 541, 561), (542, 541, 562), (542, 563, 543), (562, 563, 542), (543, 564, 544), (543, 563, 564), (544, 565, 545), (544, 564, 565), (545, 566, 546), (545, 565, 566), (547, 566, 567), (546, 566, 547), (547, 568, 548), (547, 567, 568), (568, 569, 549), (548, 568, 549), (550, 569, 570), (549, 569, 550), (552, 572, 571), (551, 572, 552), (571, 297, 300), (571, 300, 552), (255, 298, 295), (255, 295, 251), (553, 256, 252), (553, 252, 573), (554, 553, 573), (554, 573, 574), (555, 554, 574), (555, 574, 575), (157, 555, 575), (157, 575, 159), (556, 182, 181), (556, 181, 576), (557, 556, 576), (557, 576, 577), (558, 557, 577), (558, 577, 578), (559, 558, 578), (559, 578, 579), (560, 559, 579), (560, 579, 580), (561, 560, 580), (561, 580, 581), (581, 582, 562), (581, 562, 561), (582, 583, 563), (582, 563, 562), (583, 584, 564), (583, 564, 563), (584, 585, 565), (584, 565, 564), (566, 585, 586), (565, 585, 566), (567, 586, 587), (566, 586, 567), (568, 587, 588), (567, 587, 568), (568, 589, 569), (568, 588, 589), (569, 590, 570), (569, 589, 590), (591, 572, 570), (590, 591, 570), (592, 571, 572), (591, 592, 572), (294, 297, 571), (592, 294, 571), (295, 292, 247), (251, 295, 247), (252, 248, 593), (573, 252, 593), (573, 593, 594), (574, 573, 594), (574, 594, 595), (575, 574, 595), (575, 595, 152), (159, 575, 152), (551, 570, 572), (550, 570, 551), (181, 180, 596), (576, 181, 596), (597, 576, 596), (577, 576, 597), (577, 597, 598), (578, 577, 598), (578, 598, 599), (579, 578, 599), (579, 599, 600), (580, 579, 600), (601, 582, 581), (602, 601, 581), (603, 583, 582), (601, 603, 582), (604, 584, 583), (603, 604, 583), (605, 585, 584), (604, 605, 584), (606, 586, 585), (605, 606, 585), (607, 587, 586), (606, 607, 586), (580, 600, 602), (581, 580, 602), (588, 607, 608), (587, 607, 588), (608, 609, 589), (608, 589, 588), (609, 610, 590), (609, 590, 589), (610, 611, 591), (610, 591, 590), (611, 612, 592), (611, 592, 591), (612, 291, 294), (612, 294, 592), (247, 292, 289), (247, 289, 243), (593, 248, 244), (593, 244, 613), (594, 593, 613), (594, 613, 614), (152, 595, 615), (152, 615, 153), (596, 180, 179), (596, 179, 616), (597, 596, 616), (597, 616, 617), (598, 597, 617), (598, 617, 618), (599, 598, 618), (599, 618, 619), (600, 599, 619), (600, 619, 620), (602, 600, 620), (602, 620, 621), (621, 622, 601), (621, 601, 602), (595, 594, 614), (595, 614, 615), (622, 623, 603), (622, 603, 601), (625, 624, 606), (625, 606, 605), (608, 627, 626), (607, 627, 608), (628, 610, 609), (629, 628, 609), (630, 612, 611), (631, 630, 611), (289, 287, 240), (243, 289, 240), (632, 244, 237), (613, 244, 632), (633, 613, 632), (614, 613, 633), (634, 614, 633), (615, 614, 634), (161, 615, 634), (153, 615, 161), (631, 611, 610), (628, 631, 610), (616, 179, 178), (616, 178, 635), (288, 291, 612), (630, 288, 612), (608, 629, 609), (608, 626, 629), (617, 637, 636), (618, 617, 636), (619, 618, 636), (619, 636, 638), (619, 638, 639), (620, 619, 639), (621, 620, 639), (621, 639, 640), (640, 641, 622), (640, 622, 621), (641, 642, 623), (641, 623, 622), (644, 643, 623), (642, 644, 623), (643, 645, 625), (643, 644, 645), (642, 646, 644), (642, 647, 646), (641, 647, 642), (641, 648, 647), (640, 649, 648), (641, 640, 648), (639, 650, 649), (640, 639, 649), (638, 651, 650), (639, 638, 650), (636, 652, 651), (638, 636, 651), (637, 653, 652), (636, 637, 652), (635, 654, 653), (637, 635, 653), (635, 178, 177), (635, 177, 654), (161, 634, 655), (161, 655, 163), (655, 633, 656), (634, 633, 655), (633, 632, 657), (633, 657, 656), (657, 237, 236), (632, 237, 657), (240, 287, 283), (240, 283, 235), (285, 288, 630), (658, 285, 630), (659, 658, 630), (659, 630, 631), (658, 661, 660), (659, 661, 658), (659, 663, 661), (662, 663, 659), (664, 663, 662), (664, 665, 663), (667, 665, 664), (666, 667, 664), (628, 659, 631), (628, 662, 659), (617, 616, 635), (617, 635, 637), (629, 662, 628), (629, 664, 662), (666, 664, 629), (626, 666, 629), (626, 668, 666), (627, 668, 626), (285, 660, 282), (658, 660, 285), (669, 515, 156), (669, 156, 155), (132, 155, 131), (132, 669, 155), (302, 301, 498), (302, 498, 499), (303, 499, 452), (303, 302, 499), (670, 510, 259), (670, 259, 257), (671, 257, 258), (671, 670, 257), (512, 258, 260), (512, 671, 258), (235, 283, 280), (235, 280, 231), (657, 236, 232), (657, 232, 672), (656, 657, 672), (656, 672, 673), (655, 656, 673), (655, 673, 674), (509, 508, 653), (509, 653, 654), (500, 502, 650), (500, 650, 651), (502, 504, 649), (502, 649, 650), (504, 506, 648), (504, 648, 649), (647, 648, 506), (647, 506, 675), (675, 646, 647), (676, 646, 675), (676, 677, 646), (678, 677, 676), (678, 679, 677), (277, 679, 678), (275, 680, 679), (275, 679, 277), (275, 667, 680), (273, 667, 275), (271, 665, 667), (271, 667, 273), (269, 663, 665), (269, 665, 271), (267, 661, 663), (267, 663, 269), (265, 660, 661), (265, 661, 267), (660, 265, 262), (282, 660, 262), (223, 231, 280), (227, 223, 280), (215, 673, 672), (217, 215, 672), (213, 674, 673), (215, 213, 673), (266, 120, 119), (263, 266, 119), (217, 672, 232), (219, 217, 232), (342, 510, 670), (343, 670, 671), (343, 342, 670), (344, 671, 512), (344, 343, 671), (345, 344, 512), (206, 205, 515), (206, 515, 669), (132, 206, 669), (150, 206, 132), (403, 402, 352), (353, 403, 352), (176, 509, 654), (176, 654, 177), (268, 270, 122), (268, 122, 121), (272, 123, 122), (270, 272, 122), (643, 625, 605), (643, 605, 604), (210, 305, 674), (213, 210, 674), (508, 501, 652), (508, 652, 653), (623, 643, 604), (623, 604, 603), (163, 655, 674), (163, 674, 305), (506, 507, 681), (675, 506, 681), (676, 417, 416), (678, 676, 416), (278, 277, 678), (278, 678, 416), (675, 681, 417), (676, 675, 417), (681, 507, 495), (681, 495, 129), (268, 121, 120), (266, 268, 120), (497, 496, 505), (497, 505, 503), (505, 496, 495), (507, 505, 495), (417, 681, 129), (417, 129, 128), (497, 503, 201), (202, 497, 201), (607, 624, 627), (606, 624, 607), (501, 500, 651), (501, 651, 652), (682, 207, 192), (191, 682, 192), (683, 374, 207), (682, 683, 207), (684, 376, 374), (683, 684, 374), (685, 378, 376), (684, 685, 376), (686, 380, 378), (685, 686, 378), (687, 382, 380), (686, 687, 380), (382, 687, 688), (384, 382, 688), (384, 688, 689), (386, 384, 689), (386, 689, 690), (388, 386, 690), (388, 690, 691), (390, 388, 691), (390, 691, 692), (392, 390, 692), (392, 693, 394), (392, 692, 693), (394, 694, 396), (394, 693, 694), (694, 695, 398), (396, 694, 398), (624, 668, 627), (624, 696, 668), (644, 677, 645), (644, 646, 677), (645, 679, 696), (645, 677, 679), (624, 645, 696), (625, 645, 624), (666, 680, 667), (668, 680, 666), (696, 680, 668), (696, 679, 680), (400, 398, 695), (400, 695, 697), (402, 400, 697), (402, 697, 698), (352, 402, 698), (352, 698, 699), (351, 352, 699), (351, 699, 355), (354, 322, 319), (354, 319, 346), (325, 700, 312), (325, 312, 314), (700, 701, 310), (700, 310, 312), (701, 702, 308), (701, 308, 310), (702, 167, 166), (702, 166, 308), (703, 682, 191), (190, 703, 191), (704, 683, 682), (703, 704, 682), (704, 705, 684), (704, 684, 683), (705, 706, 685), (705, 685, 684), (706, 707, 686), (706, 686, 685), (707, 708, 687), (707, 687, 686), (688, 687, 708), (688, 708, 709), (689, 688, 709), (689, 709, 710), (690, 689, 710), (690, 710, 711), (691, 711, 712), (690, 711, 691), (692, 712, 713), (691, 712, 692), (692, 714, 693), (692, 713, 714), (694, 714, 715), (693, 714, 694), (694, 716, 695), (694, 715, 716), (697, 716, 717), (695, 716, 697), (697, 718, 698), (697, 717, 718), (698, 718, 719), (699, 698, 719), (699, 719, 358), (355, 699, 358), (357, 326, 322), (357, 322, 354), (325, 720, 700), (329, 720, 325), (700, 721, 701), (720, 721, 700), (721, 722, 702), (721, 702, 701), (722, 169, 167), (722, 167, 702), (189, 703, 190), (723, 703, 189), (723, 704, 703), (724, 704, 723), (724, 705, 704), (725, 705, 724), (725, 706, 705), (726, 706, 725), (726, 727, 707), (726, 707, 706), (727, 728, 708), (727, 708, 707), (728, 729, 709), (728, 709, 708), (710, 729, 730), (709, 729, 710), (711, 730, 731), (710, 730, 711), (712, 731, 732), (711, 731, 712), (713, 732, 733), (712, 732, 713), (713, 734, 714), (713, 733, 734), (715, 734, 735), (714, 734, 715), (715, 736, 716), (715, 735, 736), (716, 737, 717), (716, 736, 737), (717, 738, 718), (717, 737, 738), (718, 739, 719), (718, 738, 739), (719, 361, 358), (719, 739, 361), (357, 330, 326), (360, 330, 357), (329, 740, 720), (333, 740, 329), (720, 741, 721), (740, 741, 720), (721, 742, 722), (741, 742, 721), (722, 171, 169), (742, 171, 722), (723, 189, 188), (723, 188, 743), (494, 723, 743), (724, 723, 494), (493, 724, 494), (725, 724, 493), (492, 725, 493), (726, 725, 492), (727, 726, 492), (727, 492, 491), (490, 727, 491), (728, 727, 490), (489, 728, 490), (729, 728, 489), (729, 488, 730), (489, 488, 729), (488, 731, 730), (487, 731, 488), (486, 732, 731), (486, 731, 487), (486, 733, 732), (485, 733, 486), (484, 734, 733), (484, 733, 485), (484, 735, 734), (483, 735, 484), (736, 735, 483), (482, 736, 483), (481, 737, 736), (481, 736, 482), (481, 738, 737), (480, 738, 481), (480, 739, 738), (479, 739, 480), (479, 364, 361), (479, 361, 739), (330, 360, 363), (330, 363, 334), (740, 333, 337), (740, 337, 478), (741, 740, 478), (741, 478, 477), (741, 477, 476), (742, 741, 476), (171, 742, 476), (171, 476, 173), (743, 188, 187), (743, 187, 475), (474, 743, 475), (494, 743, 474), (759, 753, 754), (759, 754, 755), (759, 755, 756), (759, 756, 757), (759, 757, 758), (761, 759, 760), (762, 759, 761), (763, 759, 762), (764, 759, 763), (765, 759, 764), (746, 747, 748), (746, 748, 749), (746, 749, 750), (746, 750, 751), (746, 751, 752), (746, 752, 753), (746, 753, 759), (766, 746, 759), (766, 759, 765), (767, 746, 766), (745, 744, 746), (768, 746, 767), (769, 745, 746), (769, 746, 768), (771, 770, 763), (771, 763, 762), (784, 780, 781), (784, 781, 770), (784, 770, 771), (784, 771, 782), (784, 782, 783), (779, 780, 784), (786, 784, 785), (787, 784, 786), (788, 784, 787), (789, 784, 788), (790, 784, 789), (772, 774, 775), (772, 775, 776), (772, 776, 777), (772, 777, 778), (772, 778, 779), (772, 779, 784), (772, 784, 790), (791, 772, 790), (795, 773, 772), (792, 772, 791), (794, 795, 772), (793, 794, 772), (793, 772, 792), (769, 777, 776), (769, 768, 777), (768, 778, 777), (768, 767, 778), (767, 779, 778), (767, 766, 779), (766, 780, 779), (766, 765, 780), (765, 781, 780), (765, 764, 781), (775, 774, 744), (775, 744, 745), (782, 771, 762), (782, 762, 761), (783, 782, 761), (783, 761, 760), (784, 783, 760), (784, 760, 759), (785, 759, 758), (785, 784, 759), (786, 785, 758), (786, 758, 757), (787, 786, 757), (787, 757, 756), (756, 788, 787), (756, 755, 788), (755, 789, 788), (755, 754, 789), (754, 790, 789), (754, 753, 790), (753, 791, 790), (753, 752, 791), (752, 792, 791), (752, 751, 792), (751, 793, 792), (751, 750, 793), (794, 793, 750), (794, 750, 749), (795, 794, 749), (795, 749, 748), (773, 795, 748), (773, 748, 747), (772, 773, 747), (772, 747, 746), (774, 746, 744), (774, 772, 746), (776, 775, 745), (776, 745, 769), (764, 770, 781), (764, 763, 770)])
me_hps14m.polygons.foreach_set('use_smooth', [True] * 1584)
me_hps14m.polygons.foreach_set('material_index', [0, 0, 0, 0, 0, 0, 0, 0, 0, 0, 0, 0, 0, 0, 0, 0, 0, 0, 0, 0, 0, 0, 0, 0, 0, 0, 0, 0, 0, 0, 0, 0, 0, 0, 0, 0, 0, 0, 0, 0, 0, 0, 0, 0, 0, 0, 0, 0, 0, 0, 0, 0, 0, 0, 0, 0, 0, 0, 0, 0, 0, 0, 0, 0, 0, 0, 0, 0, 0, 0, 0, 0, 0, 0, 0, 0, 0, 0, 0, 0, 0, 0, 0, 0, 0, 0, 0, 0, 0, 0, 0, 0, 0, 0, 0, 0, 0, 0, 0, 0, 0, 0, 0, 0, 0, 0, 0, 0, 0, 0, 0, 0, 0, 0, 0, 0, 0, 0, 0, 0, 0, 0, 0, 0, 0, 0, 0, 0, 0, 0, 0, 0, 0, 0, 0, 0, 0, 0, 0, 0, 0, 0, 0, 0, 0, 0, 0, 0, 0, 0, 0, 0, 0, 0, 0, 0, 0, 0, 0, 0, 0, 0, 0, 0, 0, 0, 0, 0, 0, 0, 0, 0, 0, 0, 0, 0, 0, 0, 0, 0, 0, 0, 0, 0, 0, 0, 0, 0, 0, 0, 0, 0, 0, 0, 0, 0, 0, 0, 0, 0, 0, 0, 0, 0, 0, 0, 0, 0, 0, 0, 0, 0, 0, 0, 0, 0, 0, 0, 0, 0, 0, 0, 0, 0, 0, 0, 0, 0, 0, 0, 0, 0, 0, 0, 0, 0, 0, 0, 0, 0, 0, 0, 0, 0, 0, 0, 0, 0, 0, 0, 0, 0, 0, 0, 0, 0, 0, 0, 0, 0, 0, 0, 0, 0, 0, 0, 0, 0, 0, 0, 0, 0, 0, 0, 0, 0, 0, 0, 0, 0, 0, 0, 0, 0, 0, 0, 0, 0, 0, 0, 0, 0, 0, 0, 0, 0, 0, 0, 0, 0, 0, 0, 0, 0, 0, 0, 0, 0, 0, 0, 0, 0, 0, 0, 0, 0, 0, 0, 0, 0, 0, 0, 0, 0, 0, 0, 0, 0, 0, 0, 0, 0, 0, 0, 0, 0, 0, 0, 0, 0, 0, 0, 0, 0, 0, 0, 0, 0, 0, 0, 0, 0, 0, 0, 0, 0, 0, 0, 0, 0, 0, 0, 0, 0, 0, 0, 0, 0, 0, 0, 0, 0, 0, 0, 0, 0, 0, 0, 0, 0, 0, 0, 0, 0, 0, 0, 0, 0, 0, 0, 0, 0, 0, 0, 0, 0, 0, 0, 0, 0, 0, 0, 0, 0, 0, 0, 0, 0, 0, 0, 0, 0, 0, 0, 0, 0, 0, 0, 0, 0, 0, 0, 0, 0, 0, 0, 0, 0, 0, 0, 0, 0, 0, 0, 0, 0, 0, 0, 0, 0, 0, 0, 0, 0, 0, 0, 0, 0, 0, 0, 0, 0, 0, 0, 0, 0, 0, 0, 0, 0, 0, 0, 0, 0, 0, 0, 0, 0, 0, 0, 0, 0, 0, 0, 0, 0, 0, 0, 0, 0, 0, 0, 0, 0, 0, 0, 0, 0, 0, 0, 0, 0, 0, 0, 0, 0, 0, 0, 0, 0, 0, 0, 0, 0, 0, 0, 0, 0, 0, 0, 0, 0, 0, 0, 0, 0, 0, 0, 0, 0, 0, 0, 0, 0, 0, 0, 0, 0, 0, 0, 0, 0, 0, 0, 0, 0, 0, 0, 0, 0, 0, 0, 0, 0, 0, 0, 0, 0, 0, 0, 0, 0, 0, 0, 0, 0, 0, 0, 0, 0, 0, 0, 0, 0, 0, 0, 0, 0, 0, 0, 0, 0, 0, 0, 0, 0, 0, 0, 0, 0, 0, 0, 0, 0, 0, 0, 0, 0, 0, 0, 0, 0, 0, 0, 0, 0, 0, 0, 0, 0, 0, 0, 0, 0, 0, 0, 0, 0, 0, 0, 0, 0, 0, 0, 0, 0, 0, 0, 0, 0, 0, 0, 0, 0, 0, 0, 0, 0, 0, 0, 0, 0, 0, 0, 0, 0, 0, 0, 0, 0, 0, 0, 0, 0, 0, 0, 0, 0, 0, 0, 0, 0, 0, 0, 0, 0, 0, 0, 0, 0, 0, 0, 0, 0, 0, 0, 0, 0, 0, 0, 0, 0, 0, 0, 0, 0, 0, 0, 0, 0, 0, 0, 0, 0, 0, 0, 0, 0, 0, 0, 0, 0, 0, 0, 0, 0, 0, 0, 0, 0, 0, 0, 0, 0, 0, 0, 0, 0, 0, 0, 0, 0, 0, 0, 0, 0, 0, 0, 0, 0, 0, 0, 0, 0, 0, 0, 0, 0, 0, 0, 0, 0, 0, 0, 0, 0, 0, 0, 0, 0, 0, 0, 0, 0, 0, 0, 0, 0, 0, 0, 0, 0, 0, 0, 0, 0, 0, 0, 0, 0, 0, 0, 0, 0, 0, 0, 0, 0, 0, 0, 0, 0, 0, 0, 0, 0, 0, 0, 0, 0, 0, 0, 0, 0, 0, 0, 0, 0, 0, 0, 0, 0, 0, 0, 0, 0, 0, 0, 0, 0, 0, 0, 0, 0, 0, 0, 0, 0, 0, 0, 0, 0, 0, 0, 0, 0, 0, 0, 0, 0, 0, 0, 0, 0, 0, 0, 0, 0, 0, 0, 0, 0, 0, 0, 0, 0, 0, 0, 0, 0, 0, 0, 0, 0, 0, 0, 0, 0, 0, 0, 0, 0, 0, 0, 0, 0, 0, 0, 0, 0, 0, 0, 0, 0, 0, 0, 0, 0, 0, 0, 0, 0, 0, 0, 0, 0, 0, 0, 0, 0, 0, 0, 0, 0, 0, 0, 0, 0, 0, 0, 0, 0, 0, 0, 0, 0, 0, 0, 0, 0, 0, 0, 0, 0, 0, 0, 0, 0, 0, 0, 0, 0, 0, 0, 0, 0, 0, 0, 0, 0, 0, 0, 0, 0, 0, 0, 0, 0, 0, 0, 0, 0, 0, 0, 0, 0, 0, 0, 0, 0, 0, 0, 0, 0, 0, 0, 0, 0, 0, 0, 0, 0, 0, 0, 0, 0, 0, 0, 0, 0, 0, 0, 0, 0, 0, 0, 0, 0, 0, 0, 0, 0, 0, 0, 0, 0, 0, 0, 0, 0, 0, 0, 0, 0, 0, 0, 0, 0, 0, 0, 0, 0, 0, 0, 0, 0, 0, 0, 0, 0, 0, 0, 0, 0, 0, 0, 0, 0, 0, 0, 0, 0, 0, 0, 0, 0, 0, 0, 0, 0, 0, 0, 0, 0, 0, 0, 0, 0, 0, 0, 0, 0, 0, 0, 0, 0, 0, 0, 0, 0, 0, 0, 0, 0, 0, 0, 0, 0, 0, 0, 0, 0, 0, 0, 0, 0, 0, 0, 0, 0, 0, 0, 0, 0, 0, 0, 0, 0, 0, 0, 0, 0, 0, 0, 0, 0, 0, 0, 0, 0, 0, 0, 0, 0, 0, 0, 0, 0, 0, 0, 0, 0, 0, 0, 0, 0, 0, 0, 0, 0, 0, 0, 0, 0, 0, 0, 0, 0, 0, 0, 0, 0, 0, 0, 0, 0, 0, 0, 0, 0, 0, 0, 0, 0, 0, 0, 0, 0, 0, 0, 0, 0, 0, 0, 0, 0, 0, 0, 0, 0, 0, 0, 0, 0, 0, 0, 0, 0, 0, 0, 0, 0, 0, 0, 0, 0, 0, 0, 0, 0, 0, 0, 0, 0, 0, 0, 0, 0, 0, 0, 0, 0, 0, 0, 0, 0, 0, 0, 0, 0, 0, 0, 0, 0, 0, 0, 0, 0, 0, 0, 0, 0, 0, 0, 0, 0, 0, 0, 0, 0, 0, 0, 0, 0, 0, 0, 0, 0, 0, 0, 0, 0, 0, 0, 0, 0, 0, 0, 0, 0, 0, 0, 0, 0, 0, 0, 0, 0, 0, 0, 0, 0, 0, 0, 0, 0, 0, 0, 0, 0, 0, 0, 0, 0, 0, 0, 0, 0, 0, 0, 0, 0, 0, 0, 0, 0, 0, 0, 0, 0, 0, 0, 0, 0, 0, 0, 0, 0, 0, 0, 0, 0, 0, 0, 0, 0, 0, 0, 0, 0, 0, 0, 0, 0, 0, 0, 0, 0, 0, 0, 0, 0, 0, 0, 0, 0, 0, 0, 0, 0, 0, 0, 0, 0, 0, 0, 0, 0, 0, 0, 0, 0, 0, 0, 0, 0, 0, 0, 0, 0, 0, 0, 0, 0, 0, 0, 0, 0, 0, 0, 0, 0, 0, 0, 0, 0, 0, 0, 0, 0, 0, 0, 0, 0, 0, 0, 0, 0, 0, 0, 0, 0, 0, 0, 0, 0, 0, 0, 0, 0, 0, 0, 0, 0, 0, 0, 0, 0, 0, 0, 0, 0, 0, 0, 0, 0, 0, 0, 0, 0, 0, 0, 0, 0, 0, 0, 0, 0, 0, 0, 0, 0, 0, 0, 0, 0, 0, 0, 0, 0, 0, 0, 0, 0, 0, 0, 0, 0, 0, 0, 0, 0, 0, 0, 0, 0, 0, 0, 0, 0, 0, 0, 0, 0, 0, 0, 0, 0, 0, 0, 0, 0, 0, 0, 0, 0, 0, 0, 0, 0, 0, 0, 0, 0, 0, 0, 0, 0, 0, 0, 0, 0, 0, 0, 0, 0, 0, 0, 0, 0, 0, 0, 0, 0, 0, 0, 0, 0, 0, 0, 0, 0, 0, 0, 0, 0, 0, 0, 0, 0, 0, 0, 0, 0, 1, 1, 1, 1, 1, 1, 1, 1, 1, 1, 1, 1, 1, 1, 1, 1, 1, 1, 1, 1, 1, 1, 1, 1, 1, 1, 1, 1, 1, 1, 1, 1, 1, 1, 1, 1, 1, 1, 1, 1, 1, 1, 1, 1, 1, 1, 1, 1, 1, 1, 1, 1, 1, 1, 1, 1, 1, 1, 1, 1, 1, 1, 1, 1, 1, 1, 1, 1, 1, 1, 1, 1, 1, 1, 1, 1, 1, 1, 1, 1, 1, 1, 1, 1, 1, 1, 1, 1, 1, 1, 1, 1, 1, 1, 1, 1, 1, 1, 1, 1])
me_hps14m.materials.append(mat_canopy)
me_hps14m.materials.append(mat_trunk)
me_hps14m.update()

# ---- objects
ob_hps14m = bpy.data.objects.new('HPS14m', me_hps14m)

# ---- transforms, parenting, visibility, modifiers, constraints
ob_hps14m.location = (0.0, 0.0, 0.0)

# ---- collection membership
col_collection.objects.link(ob_hps14m)

# ---- scene / render settings (as saved in the file)
scene.frame_start = 1; scene.frame_end = 250; scene.frame_set(1)
scene.render.engine = 'BLENDER_EEVEE_NEXT'
scene.render.image_settings.color_mode = 'RGB'
scene.cycles.sampling_pattern = 'TABULATED_SOBOL'
scene.view_settings.view_transform = 'Filmic'
bpy.context.view_layer.update()

# ---- added for rendering (the .blend has no active camera and no usable light): camera, sun
cam_auto = bpy.data.cameras.new('AutoCamera')
cam_auto.lens = 50.0
cam_auto.sensor_width = 36.0
cam_auto.clip_end = 1000.0
ob_auto_camera = bpy.data.objects.new('AutoCamera', cam_auto)
scene.collection.objects.link(ob_auto_camera)
ob_auto_camera.location = (15.1303, -18.1564, 19.1043)
ob_auto_camera.rotation_euler = (1.09748, -7.21219e-08, 0.694738)
scene.camera = ob_auto_camera
light_auto_sun = bpy.data.lights.new('AutoSun', 'SUN')
light_auto_sun.energy = 3.0
light_auto_sun.angle = 0.0523599
ob_auto_sun = bpy.data.objects.new('AutoSun', light_auto_sun)
scene.collection.objects.link(ob_auto_sun)
ob_auto_sun.rotation_euler = (0.872665, 0.174533, 0.523599)
bpy.context.view_layer.update()
